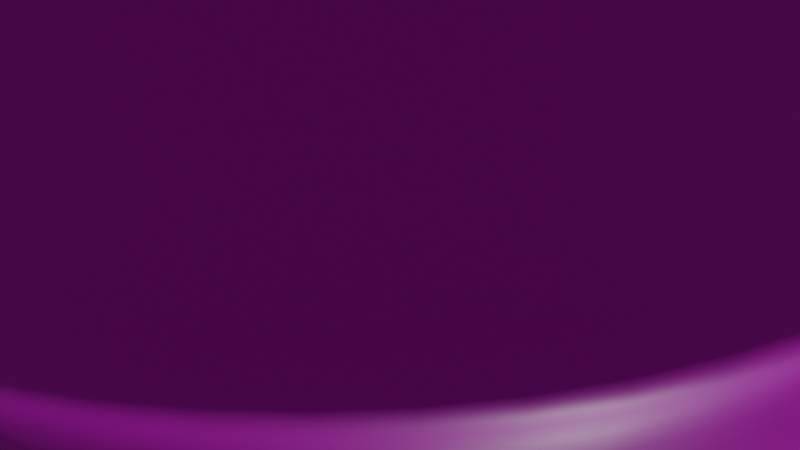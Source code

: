 # Source: Lolipop.blend  (saved by Blender 4.0.36; exported with 4.5.12 LTS)
import bpy
from mathutils import Matrix  # noqa: F401  (used for matrix-valued properties, if any)

bpy.ops.wm.read_factory_settings(use_empty=True)
scene = bpy.context.scene
scene.name = 'Scene'

# ---- collections
col_collection = bpy.data.collections.new('Collection'); scene.collection.children.link(col_collection)

# ---- images (referenced by path relative to the original .blend; pixels are not part of the script)
import os
ASSET_DIR = os.environ.get("B2B_ASSET_DIR", "")  # directory of the original .blend (textures are referenced by path, not embedded)
HERE = os.path.dirname(os.path.abspath(__file__))  # packed textures are extracted next to this script under _unpacked/

def load_image(name, relpath, width, height, colorspace="sRGB"):
    """Load a texture the original file referenced (path relative to the .blend, or extracted next to this script)."""
    p = next((c for c in (os.path.join(HERE, relpath), os.path.join(ASSET_DIR, relpath)) if relpath and os.path.exists(c)), "")
    if p:
        img = bpy.data.images.load(p, check_existing=True)
        img.name = name
    else:  # same state as the original file: an image datablock whose file is absent (Cycles renders it pink)
        img = bpy.data.images.new(name, width, height)
        img.source = "FILE"
        img.filepath = "//" + (relpath or name)
    img.colorspace_settings.name = colorspace
    return img
img_stick = load_image('Stick', 'Stick.png', 1024, 1024, 'sRGB')
img_lollipop = load_image('Lollipop', 'Lollipop.png', 1024, 1024, 'sRGB')

# ---- materials (node trees are filled in below, after node groups)
mat_material_002 = bpy.data.materials.new('Material.002')
mat_material_002.use_transparent_shadow = False
mat_material_001 = bpy.data.materials.new('Material.001')
mat_material_001.use_transparent_shadow = False

# ---- material node trees
mat_material_002.use_nodes = True; mat_material_002.node_tree.nodes.clear()
_N = mat_material_002.node_tree.nodes; _L = mat_material_002.node_tree.links
n0 = _N.new('ShaderNodeBsdfPrincipled'); n0.name = 'Principled BSDF'; n0.location = (10, 300)
n0.inputs[3].default_value = 1.45
n1 = _N.new('ShaderNodeOutputMaterial'); n1.name = 'Material Output'; n1.location = (300, 300)
n2 = _N.new('ShaderNodeTexImage'); n2.name = 'Image Texture'; n2.location = (-280, 280)
n2.image = img_stick
_L.new(n0.outputs[0], n1.inputs[0])
_L.new(n2.outputs[0], n0.inputs[0])
n1.is_active_output = True
mat_material_001.use_nodes = True; mat_material_001.node_tree.nodes.clear()
_N = mat_material_001.node_tree.nodes; _L = mat_material_001.node_tree.links
n0 = _N.new('ShaderNodeBsdfPrincipled'); n0.name = 'Principled BSDF'; n0.location = (10, 300)
n0.inputs[3].default_value = 1.45
n1 = _N.new('ShaderNodeOutputMaterial'); n1.name = 'Material Output'; n1.location = (300, 300)
n2 = _N.new('ShaderNodeTexImage'); n2.name = 'Image Texture'; n2.location = (-280, 280)
n2.image = img_lollipop
_L.new(n0.outputs[0], n1.inputs[0])
_L.new(n2.outputs[0], n0.inputs[0])
n1.is_active_output = True

# ---- world
world_world = bpy.data.worlds.new('World'); scene.world = world_world
world_world.use_nodes = True; world_world.node_tree.nodes.clear()
_N = world_world.node_tree.nodes; _L = world_world.node_tree.links
n0 = _N.new('ShaderNodeOutputWorld'); n0.name = 'World Output'; n0.location = (300, 300)
n1 = _N.new('ShaderNodeBackground'); n1.name = 'Background'; n1.location = (10, 300)
n1.inputs[0].default_value = (0.05088, 0.05088, 0.05088, 1.0)
_L.new(n1.outputs[0], n0.inputs[0])
n0.is_active_output = True
world_world.color = (0.05088, 0.05088, 0.05088)
world_world.use_sun_shadow = False
world_world.sun_shadow_jitter_overblur = 0.0

# ---- cameras
cam_camera = bpy.data.cameras.new('Camera')
cam_camera.clip_end = 100.0
cam_camera.lens = 167.4
cam_camera.ortho_scale = 7.314

# ---- lights
light_light = bpy.data.lights.new('Light', 'POINT')
light_light.transmission_factor = 0.0
light_light.use_soft_falloff = False
light_light.energy = 1000.0
light_light.shadow_soft_size = 0.1
light_light.shadow_maximum_resolution = 0.006
light_light.use_absolute_resolution = True

# ---- meshes
me_cylinder = bpy.data.meshes.new('Cylinder')
me_cylinder.from_pydata([(0.0, 1.0, -1.0), (0.0, 1.0, 11.82), (0.5, 0.866, -1.0), (0.5, 0.866, 11.82), (0.866, 0.5, -1.0), (0.866, 0.5, 11.82), (1.0, 0.0, -1.0), (1.0, 0.0, 11.82), (0.866, -0.5, -1.0), (0.866, -0.5, 11.82), (0.5, -0.866, -1.0), (0.5, -0.866, 11.82), (0.0, -1.0, -1.0), (0.0, -1.0, 11.82), (-0.5, -0.866, -1.0), (-0.5, -0.866, 11.82), (-0.866, -0.5, -1.0), (-0.866, -0.5, 11.82), (-1.0, 0.0, -1.0), (-1.0, 0.0, 11.82), (-0.866, 0.5, -1.0), (-0.866, 0.5, 11.82), (-0.5, 0.866, -1.0), (-0.5, 0.866, 11.82)], [], [(0, 1, 3, 2), (2, 3, 5, 4), (4, 5, 7, 6), (6, 7, 9, 8), (8, 9, 11, 10), (10, 11, 13, 12), (12, 13, 15, 14), (14, 15, 17, 16), (16, 17, 19, 18), (18, 19, 21, 20), (3, 1, 23, 21, 19, 17, 15, 13, 11, 9, 7, 5), (20, 21, 23, 22), (22, 23, 1, 0), (0, 2, 4, 6, 8, 10, 12, 14, 16, 18, 20, 22)])
me_cylinder.polygons.foreach_set('use_smooth', [True] * 14)
_uv = me_cylinder.uv_layers.new(name='UVMap')
_uv.uv.foreach_set('vector', [1.0, 0.5, 1.0, 1.0, 0.9167, 1.0, 0.9167, 0.5, 0.9167, 0.5, 0.9167, 1.0, 0.8333, 1.0, 0.8333, 0.5, 0.8333, 0.5, 0.8333, 1.0, 0.75, 1.0, 0.75, 0.5, 0.75, 0.5, 0.75, 1.0, 0.6667, 1.0, 0.6667, 0.5, 0.6667, 0.5, 0.6667, 1.0, 0.5833, 1.0, 0.5833, 0.5, 0.5833, 0.5, 0.5833, 1.0, 0.5, 1.0, 0.5, 0.5, 0.5, 0.5, 0.5, 1.0, 0.4167, 1.0, 0.4167, 0.5, 0.4167, 0.5, 0.4167, 1.0, 0.3333, 1.0, 0.3333, 0.5, 0.3333, 0.5, 0.3333, 1.0, 0.25, 1.0, 0.25, 0.5, 0.25, 0.5, 0.25, 1.0, 0.1667, 1.0, 0.1667, 0.5, 0.37, 0.4578, 0.25, 0.49, 0.13, 0.4578, 0.04215, 0.37, 0.01, 0.25, 0.04215, 0.13, 0.13, 0.04215, 0.25, 0.01, 0.37, 0.04215, 0.4578, 0.13, 0.49, 0.25, 0.4578, 0.37, 0.1667, 0.5, 0.1667, 1.0, 0.08333, 1.0, 0.08333, 0.5, 0.08333, 0.5, 0.08333, 1.0, 7.451e-08, 1.0, 7.451e-08, 0.5, 0.75, 0.49, 0.87, 0.4578, 0.9578, 0.37, 0.99, 0.25, 0.9578, 0.13, 0.87, 0.04215, 0.75, 0.01, 0.63, 0.04215, 0.5422, 0.13, 0.51, 0.25, 0.5422, 0.37, 0.63, 0.4578])
me_cylinder.materials.append(mat_material_002)
me_cylinder.update()
me_sphere = bpy.data.meshes.new('Sphere')
me_sphere.from_pydata([(0.3882, 0.6724, 2.898), (0.75, 1.299, 2.598), (1.061, 1.837, 2.121), (1.299, 2.25, 1.5), (1.449, 2.51, 0.7765), (1.581, 2.739, 0.1797), (1.449, 2.51, -0.7765), (1.299, 2.25, -1.5), (1.061, 1.837, -2.121), (0.75, 1.299, -2.598), (0.3882, 0.6724, -2.898), (0.6724, 0.3882, 2.898), (1.299, 0.75, 2.598), (1.837, 1.061, 2.121), (2.25, 1.299, 1.5), (2.51, 1.449, 0.7765), (2.739, 1.581, 0.1797), (2.51, 1.449, -0.7765), (2.25, 1.299, -1.5), (1.837, 1.061, -2.121), (1.299, 0.75, -2.598), (0.6724, 0.3882, -2.898), (0.7765, -2.98e-08, 2.898), (1.5, -5.96e-08, 2.598), (2.121, 0.0, 2.121), (2.598, 0.0, 1.5), (2.898, 0.0, 0.7765), (3.162, -1.2e-07, 0.1797), (2.898, 0.0, -0.7765), (2.598, 0.0, -1.5), (2.121, 0.0, -2.121), (1.5, -5.96e-08, -2.598), (0.7765, -2.98e-08, -2.898), (0.6724, -0.3882, 2.898), (1.299, -0.75, 2.598), (1.837, -1.061, 2.121), (2.25, -1.299, 1.5), (2.51, -1.449, 0.7765), (2.739, -1.581, 0.1797), (2.51, -1.449, -0.7765), (2.25, -1.299, -1.5), (1.837, -1.061, -2.121), (1.299, -0.75, -2.598), (0.6724, -0.3882, -2.898), (0.3882, -0.6724, 2.898), (0.75, -1.299, 2.598), (1.061, -1.837, 2.121), (1.299, -2.25, 1.5), (1.449, -2.51, 0.7765), (1.581, -2.739, 0.1797), (1.449, -2.51, -0.7765), (1.299, -2.25, -1.5), (1.061, -1.837, -2.121), (0.75, -1.299, -2.598), (0.3882, -0.6724, -2.898), (-2.98e-08, -0.7765, 2.898), (0.0, -1.5, 2.598), (0.0, -2.121, 2.121), (0.0, -2.598, 1.5), (0.0, -2.898, 0.7765), (-8.915e-10, -3.162, 0.1797), (0.0, -2.898, -0.7765), (0.0, -2.598, -1.5), (0.0, -2.121, -2.121), (0.0, -1.5, -2.598), (-2.98e-08, -0.7765, -2.898), (-0.3882, -0.6724, 2.898), (-0.75, -1.299, 2.598), (-1.061, -1.837, 2.121), (-1.299, -2.25, 1.5), (-1.449, -2.51, 0.7765), (-1.581, -2.739, 0.1797), (-1.449, -2.51, -0.7765), (-1.299, -2.25, -1.5), (-1.061, -1.837, -2.121), (-0.75, -1.299, -2.598), (-0.3882, -0.6724, -2.898), (0.0, 0.0, 3.0), (-0.6724, -0.3882, 2.898), (-1.299, -0.75, 2.598), (-1.837, -1.061, 2.121), (-2.25, -1.299, 1.5), (-2.51, -1.449, 0.7765), (-2.739, -1.581, 0.1797), (-2.51, -1.449, -0.7765), (-2.25, -1.299, -1.5), (-1.837, -1.061, -2.121), (-1.299, -0.75, -2.598), (-0.6724, -0.3882, -2.898), (-0.7765, 2.98e-08, 2.898), (-1.5, 0.0, 2.598), (-2.121, 0.0, 2.121), (-2.598, 0.0, 1.5), (-2.898, 0.0, 0.7765), (-3.162, 3.425e-10, 0.1797), (-2.898, 0.0, -0.7765), (-2.598, 0.0, -1.5), (-2.121, 0.0, -2.121), (-1.5, 0.0, -2.598), (-0.7765, 2.98e-08, -2.898), (-0.6724, 0.3882, 2.898), (-1.299, 0.75, 2.598), (-1.837, 1.061, 2.121), (-2.25, 1.299, 1.5), (-2.51, 1.449, 0.7765), (-2.739, 1.581, 0.1797), (-2.51, 1.449, -0.7765), (-2.25, 1.299, -1.5), (-1.837, 1.061, -2.121), (-1.299, 0.75, -2.598), (-0.6724, 0.3882, -2.898), (-0.3882, 0.6724, 2.898), (-0.75, 1.299, 2.598), (-1.061, 1.837, 2.121), (-1.299, 2.25, 1.5), (-1.449, 2.51, 0.7765), (-1.581, 2.739, 0.1797), (-1.449, 2.51, -0.7765), (-1.299, 2.25, -1.5), (-1.061, 1.837, -2.121), (-0.75, 1.299, -2.598), (-0.3882, 0.6724, -2.898), (2.98e-08, 0.7765, 2.898), (0.0, 1.5, 2.598), (0.0, 2.121, 2.121), (0.0, 2.598, 1.5), (0.0, 2.898, 0.7765), (-8.915e-10, 3.162, 0.1797), (0.0, 2.898, -0.7765), (0.0, 2.598, -1.5), (0.0, 2.121, -2.121), (0.0, 1.5, -2.598), (2.98e-08, 0.7765, -2.898), (0.0, 0.0, -3.0), (1.618, 2.802, -0.07463), (2.802, 1.618, -0.07463), (3.236, -1.286e-07, -0.07463), (2.802, -1.618, -0.07463), (1.618, -2.802, -0.07463), (-7.8e-10, -3.236, -0.07463), (-1.618, -2.802, -0.07463), (-2.802, -1.618, -0.07463), (-3.236, 0.0, -0.07463), (-2.802, 1.618, -0.07463), (-1.618, 2.802, -0.07463), (-7.8e-10, 3.236, -0.07463), (1.473, 2.552, 0.2421), (2.552, 1.473, 0.2421), (2.946, -8.329e-08, 0.2421), (2.552, -1.473, 0.2421), (1.473, -2.552, 0.2421), (6.588e-10, -2.946, 0.2421), (-1.473, -2.552, 0.2421), (-2.552, -1.473, 0.2421), (-2.946, 0.0, 0.2421), (-2.552, 1.473, 0.2421), (-1.473, 2.552, 0.2421), (6.588e-10, 2.946, 0.2421), (1.479, 2.561, -0.286), (2.561, 1.479, -0.286), (2.958, -7.622e-08, -0.286), (2.561, -1.479, -0.286), (1.479, -2.561, -0.286), (5.097e-10, -2.958, -0.286), (-1.479, -2.561, -0.286), (-2.561, -1.479, -0.286), (-2.958, 9.801e-10, -0.286), (-2.561, 1.479, -0.286), (-1.479, 2.561, -0.286), (5.097e-10, 2.958, -0.286)], [], [(124, 123, 1, 2), (131, 130, 8, 9), (145, 127, 5, 134), (125, 124, 2, 3), (132, 131, 9, 10), (122, 77, 0), (129, 128, 6, 7), (126, 125, 3, 4), (133, 132, 10), (123, 122, 0, 1), (130, 129, 7, 8), (157, 126, 4, 146), (7, 6, 17, 18), (4, 3, 14, 15), (133, 10, 21), (1, 0, 11, 12), (8, 7, 18, 19), (146, 4, 15, 147), (2, 1, 12, 13), (9, 8, 19, 20), (134, 5, 16, 135), (3, 2, 13, 14), (10, 9, 20, 21), (0, 77, 11), (135, 16, 27, 136), (14, 13, 24, 25), (21, 20, 31, 32), (11, 77, 22), (18, 17, 28, 29), (15, 14, 25, 26), (133, 21, 32), (12, 11, 22, 23), (19, 18, 29, 30), (147, 15, 26, 148), (13, 12, 23, 24), (20, 19, 30, 31), (30, 29, 40, 41), (148, 26, 37, 149), (24, 23, 34, 35), (31, 30, 41, 42), (136, 27, 38, 137), (25, 24, 35, 36), (32, 31, 42, 43), (22, 77, 33), (29, 28, 39, 40), (26, 25, 36, 37), (133, 32, 43), (23, 22, 33, 34), (33, 77, 44), (40, 39, 50, 51), (37, 36, 47, 48), (133, 43, 54), (34, 33, 44, 45), (41, 40, 51, 52), (149, 37, 48, 150), (35, 34, 45, 46), (42, 41, 52, 53), (137, 38, 49, 138), (36, 35, 46, 47), (43, 42, 53, 54), (53, 52, 63, 64), (138, 49, 60, 139), (47, 46, 57, 58), (54, 53, 64, 65), (44, 77, 55), (51, 50, 61, 62), (48, 47, 58, 59), (133, 54, 65), (45, 44, 55, 56), (52, 51, 62, 63), (150, 48, 59, 151), (46, 45, 56, 57), (56, 55, 66, 67), (63, 62, 73, 74), (151, 59, 70, 152), (57, 56, 67, 68), (64, 63, 74, 75), (139, 60, 71, 140), (58, 57, 68, 69), (65, 64, 75, 76), (55, 77, 66), (62, 61, 72, 73), (59, 58, 69, 70), (133, 65, 76), (76, 75, 87, 88), (66, 77, 78), (73, 72, 84, 85), (70, 69, 81, 82), (133, 76, 88), (67, 66, 78, 79), (74, 73, 85, 86), (152, 70, 82, 153), (68, 67, 79, 80), (75, 74, 86, 87), (140, 71, 83, 141), (69, 68, 80, 81), (80, 79, 90, 91), (87, 86, 97, 98), (141, 83, 94, 142), (81, 80, 91, 92), (88, 87, 98, 99), (78, 77, 89), (85, 84, 95, 96), (82, 81, 92, 93), (133, 88, 99), (79, 78, 89, 90), (86, 85, 96, 97), (153, 82, 93, 154), (133, 99, 110), (90, 89, 100, 101), (97, 96, 107, 108), (154, 93, 104, 155), (91, 90, 101, 102), (98, 97, 108, 109), (142, 94, 105, 143), (92, 91, 102, 103), (99, 98, 109, 110), (89, 77, 100), (96, 95, 106, 107), (93, 92, 103, 104), (103, 102, 113, 114), (110, 109, 120, 121), (100, 77, 111), (107, 106, 117, 118), (104, 103, 114, 115), (133, 110, 121), (101, 100, 111, 112), (108, 107, 118, 119), (155, 104, 115, 156), (102, 101, 112, 113), (109, 108, 119, 120), (143, 105, 116, 144), (113, 112, 123, 124), (120, 119, 130, 131), (144, 116, 127, 145), (114, 113, 124, 125), (121, 120, 131, 132), (111, 77, 122), (118, 117, 128, 129), (115, 114, 125, 126), (133, 121, 132), (112, 111, 122, 123), (119, 118, 129, 130), (156, 115, 126, 157), (168, 144, 145, 169), (167, 143, 144, 168), (166, 142, 143, 167), (165, 141, 142, 166), (164, 140, 141, 165), (163, 139, 140, 164), (162, 138, 139, 163), (161, 137, 138, 162), (160, 136, 137, 161), (159, 135, 136, 160), (158, 134, 135, 159), (169, 145, 134, 158), (116, 156, 157, 127), (105, 155, 156, 116), (94, 154, 155, 105), (83, 153, 154, 94), (71, 152, 153, 83), (60, 151, 152, 71), (49, 150, 151, 60), (38, 149, 150, 49), (27, 148, 149, 38), (16, 147, 148, 27), (5, 146, 147, 16), (127, 157, 146, 5), (128, 169, 158, 6), (6, 158, 159, 17), (17, 159, 160, 28), (28, 160, 161, 39), (39, 161, 162, 50), (50, 162, 163, 61), (61, 163, 164, 72), (72, 164, 165, 84), (84, 165, 166, 95), (95, 166, 167, 106), (106, 167, 168, 117), (117, 168, 169, 128)])
me_sphere.polygons.foreach_set('use_smooth', [True] * 180)
_uv = me_sphere.uv_layers.new(name='UVMap')
_uv.uv.foreach_set('vector', [0.75, 0.75, 0.75, 0.8333, 0.6667, 0.8333, 0.6667, 0.75, 0.75, 0.1667, 0.75, 0.25, 0.6667, 0.25, 0.6667, 0.1667, 0.75, 0.5, 0.75, 0.5041, 0.6667, 0.5041, 0.6667, 0.5, 0.75, 0.6667, 0.75, 0.75, 0.6667, 0.75, 0.6667, 0.6667, 0.75, 0.08333, 0.75, 0.1667, 0.6667, 0.1667, 0.6667, 0.08333, 0.75, 0.9167, 0.7083, 1.0, 0.6667, 0.9167, 0.75, 0.3333, 0.75, 0.4167, 0.6667, 0.4167, 0.6667, 0.3333, 0.75, 0.5833, 0.75, 0.6667, 0.6667, 0.6667, 0.6667, 0.5833, 0.7083, 0.0, 0.75, 0.08333, 0.6667, 0.08333, 0.75, 0.8333, 0.75, 0.9167, 0.6667, 0.9167, 0.6667, 0.8333, 0.75, 0.25, 0.75, 0.3333, 0.6667, 0.3333, 0.6667, 0.25, 0.75, 0.526, 0.75, 0.5833, 0.6667, 0.5833, 0.6667, 0.526, 0.6667, 0.3333, 0.6667, 0.4167, 0.5833, 0.4167, 0.5833, 0.3333, 0.6667, 0.5833, 0.6667, 0.6667, 0.5833, 0.6667, 0.5833, 0.5833, 0.625, 0.0, 0.6667, 0.08333, 0.5833, 0.08333, 0.6667, 0.8333, 0.6667, 0.9167, 0.5833, 0.9167, 0.5833, 0.8333, 0.6667, 0.25, 0.6667, 0.3333, 0.5833, 0.3333, 0.5833, 0.25, 0.6667, 0.526, 0.6667, 0.5833, 0.5833, 0.5833, 0.5833, 0.526, 0.6667, 0.75, 0.6667, 0.8333, 0.5833, 0.8333, 0.5833, 0.75, 0.6667, 0.1667, 0.6667, 0.25, 0.5833, 0.25, 0.5833, 0.1667, 0.6667, 0.5, 0.6667, 0.5041, 0.5833, 0.5041, 0.5833, 0.5, 0.6667, 0.6667, 0.6667, 0.75, 0.5833, 0.75, 0.5833, 0.6667, 0.6667, 0.08333, 0.6667, 0.1667, 0.5833, 0.1667, 0.5833, 0.08333, 0.6667, 0.9167, 0.625, 1.0, 0.5833, 0.9167, 0.5833, 0.5, 0.5833, 0.5041, 0.5, 0.5041, 0.5, 0.5, 0.5833, 0.6667, 0.5833, 0.75, 0.5, 0.75, 0.5, 0.6667, 0.5833, 0.08333, 0.5833, 0.1667, 0.5, 0.1667, 0.5, 0.08333, 0.5833, 0.9167, 0.5417, 1.0, 0.5, 0.9167, 0.5833, 0.3333, 0.5833, 0.4167, 0.5, 0.4167, 0.5, 0.3333, 0.5833, 0.5833, 0.5833, 0.6667, 0.5, 0.6667, 0.5, 0.5833, 0.5417, 0.0, 0.5833, 0.08333, 0.5, 0.08333, 0.5833, 0.8333, 0.5833, 0.9167, 0.5, 0.9167, 0.5, 0.8333, 0.5833, 0.25, 0.5833, 0.3333, 0.5, 0.3333, 0.5, 0.25, 0.5833, 0.526, 0.5833, 0.5833, 0.5, 0.5833, 0.5, 0.526, 0.5833, 0.75, 0.5833, 0.8333, 0.5, 0.8333, 0.5, 0.75, 0.5833, 0.1667, 0.5833, 0.25, 0.5, 0.25, 0.5, 0.1667, 0.5, 0.25, 0.5, 0.3333, 0.4167, 0.3333, 0.4167, 0.25, 0.5, 0.526, 0.5, 0.5833, 0.4167, 0.5833, 0.4167, 0.526, 0.5, 0.75, 0.5, 0.8333, 0.4167, 0.8333, 0.4167, 0.75, 0.5, 0.1667, 0.5, 0.25, 0.4167, 0.25, 0.4167, 0.1667, 0.5, 0.5, 0.5, 0.5041, 0.4167, 0.5041, 0.4167, 0.5, 0.5, 0.6667, 0.5, 0.75, 0.4167, 0.75, 0.4167, 0.6667, 0.5, 0.08333, 0.5, 0.1667, 0.4167, 0.1667, 0.4167, 0.08333, 0.5, 0.9167, 0.4583, 1.0, 0.4167, 0.9167, 0.5, 0.3333, 0.5, 0.4167, 0.4167, 0.4167, 0.4167, 0.3333, 0.5, 0.5833, 0.5, 0.6667, 0.4167, 0.6667, 0.4167, 0.5833, 0.4583, 0.0, 0.5, 0.08333, 0.4167, 0.08333, 0.5, 0.8333, 0.5, 0.9167, 0.4167, 0.9167, 0.4167, 0.8333, 0.4167, 0.9167, 0.375, 1.0, 0.3333, 0.9167, 0.4167, 0.3333, 0.4167, 0.4167, 0.3333, 0.4167, 0.3333, 0.3333, 0.4167, 0.5833, 0.4167, 0.6667, 0.3333, 0.6667, 0.3333, 0.5833, 0.375, 0.0, 0.4167, 0.08333, 0.3333, 0.08333, 0.4167, 0.8333, 0.4167, 0.9167, 0.3333, 0.9167, 0.3333, 0.8333, 0.4167, 0.25, 0.4167, 0.3333, 0.3333, 0.3333, 0.3333, 0.25, 0.4167, 0.526, 0.4167, 0.5833, 0.3333, 0.5833, 0.3333, 0.526, 0.4167, 0.75, 0.4167, 0.8333, 0.3333, 0.8333, 0.3333, 0.75, 0.4167, 0.1667, 0.4167, 0.25, 0.3333, 0.25, 0.3333, 0.1667, 0.4167, 0.5, 0.4167, 0.5041, 0.3333, 0.5041, 0.3333, 0.5, 0.4167, 0.6667, 0.4167, 0.75, 0.3333, 0.75, 0.3333, 0.6667, 0.4167, 0.08333, 0.4167, 0.1667, 0.3333, 0.1667, 0.3333, 0.08333, 0.3333, 0.1667, 0.3333, 0.25, 0.25, 0.25, 0.25, 0.1667, 0.3333, 0.5, 0.3333, 0.5041, 0.25, 0.5041, 0.25, 0.5, 0.3333, 0.6667, 0.3333, 0.75, 0.25, 0.75, 0.25, 0.6667, 0.3333, 0.08333, 0.3333, 0.1667, 0.25, 0.1667, 0.25, 0.08333, 0.3333, 0.9167, 0.2917, 1.0, 0.25, 0.9167, 0.3333, 0.3333, 0.3333, 0.4167, 0.25, 0.4167, 0.25, 0.3333, 0.3333, 0.5833, 0.3333, 0.6667, 0.25, 0.6667, 0.25, 0.5833, 0.2917, 0.0, 0.3333, 0.08333, 0.25, 0.08333, 0.3333, 0.8333, 0.3333, 0.9167, 0.25, 0.9167, 0.25, 0.8333, 0.3333, 0.25, 0.3333, 0.3333, 0.25, 0.3333, 0.25, 0.25, 0.3333, 0.526, 0.3333, 0.5833, 0.25, 0.5833, 0.25, 0.526, 0.3333, 0.75, 0.3333, 0.8333, 0.25, 0.8333, 0.25, 0.75, 0.25, 0.8333, 0.25, 0.9167, 0.1667, 0.9167, 0.1667, 0.8333, 0.25, 0.25, 0.25, 0.3333, 0.1667, 0.3333, 0.1667, 0.25, 0.25, 0.526, 0.25, 0.5833, 0.1667, 0.5833, 0.1667, 0.526, 0.25, 0.75, 0.25, 0.8333, 0.1667, 0.8333, 0.1667, 0.75, 0.25, 0.1667, 0.25, 0.25, 0.1667, 0.25, 0.1667, 0.1667, 0.25, 0.5, 0.25, 0.5041, 0.1667, 0.5041, 0.1667, 0.5, 0.25, 0.6667, 0.25, 0.75, 0.1667, 0.75, 0.1667, 0.6667, 0.25, 0.08333, 0.25, 0.1667, 0.1667, 0.1667, 0.1667, 0.08333, 0.25, 0.9167, 0.2083, 1.0, 0.1667, 0.9167, 0.25, 0.3333, 0.25, 0.4167, 0.1667, 0.4167, 0.1667, 0.3333, 0.25, 0.5833, 0.25, 0.6667, 0.1667, 0.6667, 0.1667, 0.5833, 0.2083, 0.0, 0.25, 0.08333, 0.1667, 0.08333, 0.1667, 0.08333, 0.1667, 0.1667, 0.08333, 0.1667, 0.08333, 0.08333, 0.1667, 0.9167, 0.125, 1.0, 0.08333, 0.9167, 0.1667, 0.3333, 0.1667, 0.4167, 0.08333, 0.4167, 0.08333, 0.3333, 0.1667, 0.5833, 0.1667, 0.6667, 0.08333, 0.6667, 0.08333, 0.5833, 0.125, 0.0, 0.1667, 0.08333, 0.08333, 0.08333, 0.1667, 0.8333, 0.1667, 0.9167, 0.08333, 0.9167, 0.08333, 0.8333, 0.1667, 0.25, 0.1667, 0.3333, 0.08333, 0.3333, 0.08333, 0.25, 0.1667, 0.526, 0.1667, 0.5833, 0.08333, 0.5833, 0.08333, 0.526, 0.1667, 0.75, 0.1667, 0.8333, 0.08333, 0.8333, 0.08333, 0.75, 0.1667, 0.1667, 0.1667, 0.25, 0.08333, 0.25, 0.08333, 0.1667, 0.1667, 0.5, 0.1667, 0.5041, 0.08333, 0.5041, 0.08333, 0.5, 0.1667, 0.6667, 0.1667, 0.75, 0.08333, 0.75, 0.08333, 0.6667, 0.08333, 0.75, 0.08333, 0.8333, 0.0, 0.8333, 0.0, 0.75, 0.08333, 0.1667, 0.08333, 0.25, 0.0, 0.25, 0.0, 0.1667, 0.08333, 0.5, 0.08333, 0.5041, 0.0, 0.5041, -0.000249, 0.5, 0.08333, 0.6667, 0.08333, 0.75, 0.0, 0.75, 0.0, 0.6667, 0.08333, 0.08333, 0.08333, 0.1667, 0.0, 0.1667, 0.0, 0.08333, 0.08333, 0.9167, 0.04167, 1.0, 0.0, 0.9167, 0.08333, 0.3333, 0.08333, 0.4167, 0.0, 0.4167, 0.0, 0.3333, 0.08333, 0.5833, 0.08333, 0.6667, 0.0, 0.6667, 0.0, 0.5833, 0.04167, 0.0, 0.08333, 0.08333, 0.0, 0.08333, 0.08333, 0.8333, 0.08333, 0.9167, 0.0, 0.9167, 0.0, 0.8333, 0.08333, 0.25, 0.08333, 0.3333, 0.0, 0.3333, 0.0, 0.25, 0.08333, 0.526, 0.08333, 0.5833, 0.0, 0.5833, 0.0, 0.526, 0.9583, 0.0, 1.0, 0.08333, 0.9167, 0.08333, 1.0, 0.8333, 1.0, 0.9167, 0.9167, 0.9167, 0.9167, 0.8333, 1.0, 0.25, 1.0, 0.3333, 0.9167, 0.3333, 0.9167, 0.25, 1.0, 0.526, 1.0, 0.5833, 0.9167, 0.5833, 0.9167, 0.526, 1.0, 0.75, 1.0, 0.8333, 0.9167, 0.8333, 0.9167, 0.75, 1.0, 0.1667, 1.0, 0.25, 0.9167, 0.25, 0.9167, 0.1667, 1.0, 0.5, 1.0, 0.5041, 0.9167, 0.5041, 0.9167, 0.5, 1.0, 0.6667, 1.0, 0.75, 0.9167, 0.75, 0.9167, 0.6667, 1.0, 0.08333, 1.0, 0.1667, 0.9167, 0.1667, 0.9167, 0.08333, 1.0, 0.9167, 0.9583, 1.0, 0.9167, 0.9167, 1.0, 0.3333, 1.0, 0.4167, 0.9167, 0.4167, 0.9167, 0.3333, 1.0, 0.5833, 1.0, 0.6667, 0.9167, 0.6667, 0.9167, 0.5833, 0.9167, 0.6667, 0.9167, 0.75, 0.8333, 0.75, 0.8333, 0.6667, 0.9167, 0.08333, 0.9167, 0.1667, 0.8333, 0.1667, 0.8333, 0.08333, 0.9167, 0.9167, 0.875, 1.0, 0.8333, 0.9167, 0.9167, 0.3333, 0.9167, 0.4167, 0.8333, 0.4167, 0.8333, 0.3333, 0.9167, 0.5833, 0.9167, 0.6667, 0.8333, 0.6667, 0.8333, 0.5833, 0.875, 0.0, 0.9167, 0.08333, 0.8333, 0.08333, 0.9167, 0.8333, 0.9167, 0.9167, 0.8333, 0.9167, 0.8333, 0.8333, 0.9167, 0.25, 0.9167, 0.3333, 0.8333, 0.3333, 0.8333, 0.25, 0.9167, 0.526, 0.9167, 0.5833, 0.8333, 0.5833, 0.8333, 0.526, 0.9167, 0.75, 0.9167, 0.8333, 0.8333, 0.8333, 0.8333, 0.75, 0.9167, 0.1667, 0.9167, 0.25, 0.8333, 0.25, 0.8333, 0.1667, 0.9167, 0.5, 0.9167, 0.5041, 0.8333, 0.5041, 0.8333, 0.5, 0.8333, 0.75, 0.8333, 0.8333, 0.75, 0.8333, 0.75, 0.75, 0.8333, 0.1667, 0.8333, 0.25, 0.75, 0.25, 0.75, 0.1667, 0.8333, 0.5, 0.8333, 0.5041, 0.75, 0.5041, 0.75, 0.5, 0.8333, 0.6667, 0.8333, 0.75, 0.75, 0.75, 0.75, 0.6667, 0.8333, 0.08333, 0.8333, 0.1667, 0.75, 0.1667, 0.75, 0.08333, 0.8333, 0.9167, 0.7917, 1.0, 0.75, 0.9167, 0.8333, 0.3333, 0.8333, 0.4167, 0.75, 0.4167, 0.75, 0.3333, 0.8333, 0.5833, 0.8333, 0.6667, 0.75, 0.6667, 0.75, 0.5833, 0.7917, 0.0, 0.8333, 0.08333, 0.75, 0.08333, 0.8333, 0.8333, 0.8333, 0.9167, 0.75, 0.9167, 0.75, 0.8333, 0.8333, 0.25, 0.8333, 0.3333, 0.75, 0.3333, 0.75, 0.25, 0.8333, 0.526, 0.8333, 0.5833, 0.75, 0.5833, 0.75, 0.526, 0.8333, 0.4693, 0.8333, 0.5, 0.75, 0.5, 0.75, 0.4693, 0.9167, 0.4693, 0.9167, 0.5, 0.8333, 0.5, 0.8333, 0.4693, 1.0, 0.4693, 1.0, 0.5, 0.9167, 0.5, 0.9167, 0.4693, 0.08333, 0.4693, 0.08333, 0.5, -0.000249, 0.5, -0.0001573, 0.4693, 0.1667, 0.4693, 0.1667, 0.5, 0.08333, 0.5, 0.08333, 0.4693, 0.25, 0.4693, 0.25, 0.5, 0.1667, 0.5, 0.1667, 0.4693, 0.3333, 0.4693, 0.3333, 0.5, 0.25, 0.5, 0.25, 0.4693, 0.4167, 0.4693, 0.4167, 0.5, 0.3333, 0.5, 0.3333, 0.4693, 0.5, 0.4693, 0.5, 0.5, 0.4167, 0.5, 0.4167, 0.4693, 0.5833, 0.4693, 0.5833, 0.5, 0.5, 0.5, 0.5, 0.4693, 0.6667, 0.4693, 0.6667, 0.5, 0.5833, 0.5, 0.5833, 0.4693, 0.75, 0.4693, 0.75, 0.5, 0.6667, 0.5, 0.6667, 0.4693, 0.8333, 0.5041, 0.8333, 0.526, 0.75, 0.526, 0.75, 0.5041, 0.9167, 0.5041, 0.9167, 0.526, 0.8333, 0.526, 0.8333, 0.5041, 1.0, 0.5041, 1.0, 0.526, 0.9167, 0.526, 0.9167, 0.5041, 0.08333, 0.5041, 0.08333, 0.526, 0.0, 0.526, 0.0, 0.5041, 0.1667, 0.5041, 0.1667, 0.526, 0.08333, 0.526, 0.08333, 0.5041, 0.25, 0.5041, 0.25, 0.526, 0.1667, 0.526, 0.1667, 0.5041, 0.3333, 0.5041, 0.3333, 0.526, 0.25, 0.526, 0.25, 0.5041, 0.4167, 0.5041, 0.4167, 0.526, 0.3333, 0.526, 0.3333, 0.5041, 0.5, 0.5041, 0.5, 0.526, 0.4167, 0.526, 0.4167, 0.5041, 0.5833, 0.5041, 0.5833, 0.526, 0.5, 0.526, 0.5, 0.5041, 0.6667, 0.5041, 0.6667, 0.526, 0.5833, 0.526, 0.5833, 0.5041, 0.75, 0.5041, 0.75, 0.526, 0.6667, 0.526, 0.6667, 0.5041, 0.75, 0.4167, 0.75, 0.4693, 0.6667, 0.4693, 0.6667, 0.4167, 0.6667, 0.4167, 0.6667, 0.4693, 0.5833, 0.4693, 0.5833, 0.4167, 0.5833, 0.4167, 0.5833, 0.4693, 0.5, 0.4693, 0.5, 0.4167, 0.5, 0.4167, 0.5, 0.4693, 0.4167, 0.4693, 0.4167, 0.4167, 0.4167, 0.4167, 0.4167, 0.4693, 0.3333, 0.4693, 0.3333, 0.4167, 0.3333, 0.4167, 0.3333, 0.4693, 0.25, 0.4693, 0.25, 0.4167, 0.25, 0.4167, 0.25, 0.4693, 0.1667, 0.4693, 0.1667, 0.4167, 0.1667, 0.4167, 0.1667, 0.4693, 0.08333, 0.4693, 0.08333, 0.4167, 0.08333, 0.4167, 0.08333, 0.4693, -0.0001573, 0.4693, 0.0, 0.4167, 1.0, 0.4167, 1.0, 0.4693, 0.9167, 0.4693, 0.9167, 0.4167, 0.9167, 0.4167, 0.9167, 0.4693, 0.8333, 0.4693, 0.8333, 0.4167, 0.8333, 0.4167, 0.8333, 0.4693, 0.75, 0.4693, 0.75, 0.4167])
me_sphere.materials.append(mat_material_001)
me_sphere.update()

# ---- objects
ob_light = bpy.data.objects.new('Light', light_light)
ob_camera = bpy.data.objects.new('Camera', cam_camera)
ob_cylinder = bpy.data.objects.new('Cylinder', me_cylinder)
ob_sphere = bpy.data.objects.new('Sphere', me_sphere)

# ---- transforms, parenting, visibility, modifiers, constraints
ob_light.location = (4.076, 1.005, 5.904)
ob_light.rotation_euler = (0.6503, 0.05522, 1.866)
ob_light.lock_rotations_4d = False
ob_light.empty_display_type = 'ARROWS'
ob_light.color = (0.0, 0.0, 0.0, 0.0)
ob_light.lineart.crease_threshold = 0.0
ob_camera.location = (10.85, -9.906, 21.16)
ob_camera.rotation_euler = (1.109, 0.0, 0.8149)
ob_camera.scale = (1.603, 1.603, 1.603)
ob_camera.lock_rotations_4d = False
ob_camera.empty_display_type = 'ARROWS'
ob_camera.color = (0.0, 0.0, 0.0, 0.0)
ob_camera.display_type = 'WIRE'
ob_camera.lineart.crease_threshold = 0.0
ob_cylinder.location = (0.0, 0.0, 1.0)
ob_cylinder.scale = (0.3005, 0.2997, 1.0)
ob_sphere.location = (0.0, 0.0, 14.63)
_m = ob_sphere.modifiers.new('Subdivision', 'SUBSURF')

# ---- collection membership
col_collection.objects.link(ob_light)
col_collection.objects.link(ob_camera)
col_collection.objects.link(ob_cylinder)
col_collection.objects.link(ob_sphere)

# ---- scene / render settings (as saved in the file)
scene.camera = ob_camera
scene.frame_start = 1; scene.frame_end = 250; scene.frame_set(0)
scene.render.engine = 'BLENDER_EEVEE_NEXT'
scene.cycles.sampling_pattern = 'TABULATED_SOBOL'
scene.view_settings.view_transform = 'Filmic'
bpy.context.view_layer.update()
